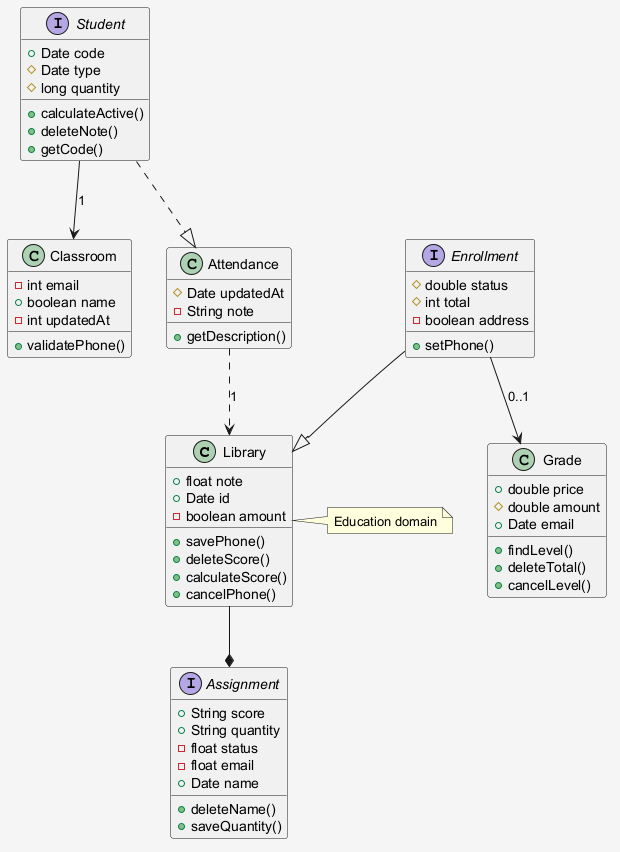

The diagram above was rendered by PlantUML. Its source (embedded in the PNG):
@startuml
skinparam shadowing false
skinparam backgroundColor #F5F5F5
class Library {
  +float note
  +Date id
  -boolean amount
  +savePhone()
  +deleteScore()
  +calculateScore()
  +cancelPhone()
}
class Classroom {
  -int email
  +boolean name
  -int updatedAt
  +validatePhone()
}
class Attendance {
  #Date updatedAt
  -String note
  +getDescription()
}
interface Enrollment {
  #double status
  #int total
  -boolean address
  +setPhone()
}
interface Assignment {
  +String score
  +String quantity
  -float status
  -float email
  +Date name
  +deleteName()
  +saveQuantity()
}
class Grade {
  +double price
  #double amount
  +Date email
  +findLevel()
  +deleteTotal()
  +cancelLevel()
}
interface Student {
  +Date code
  #Date type
  #long quantity
  +calculateActive()
  +deleteNote()
  +getCode()
}
Attendance ..> Library : "1"
Student ..|> Attendance
Library --* Assignment
Student --> Classroom : "1"
Enrollment --|> Library
Enrollment --> Grade : "0..1"
note right of Library : Education domain
@enduml